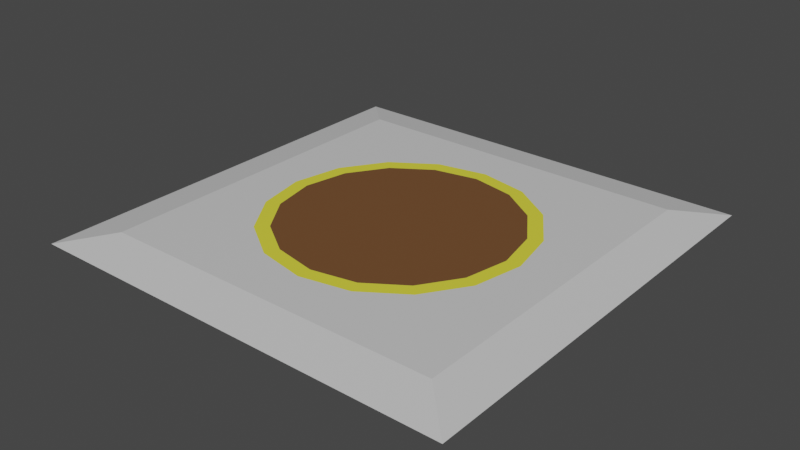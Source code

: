 # Source: Water_Dump.blend  (saved by Blender 3.6.11; exported with 4.5.12 LTS)
import bpy
from mathutils import Matrix  # noqa: F401  (used for matrix-valued properties, if any)

bpy.ops.wm.read_factory_settings(use_empty=True)
scene = bpy.context.scene
scene.name = 'Scene'

# ---- materials (node trees are filled in below, after node groups)
mat_surface = bpy.data.materials.new('Surface')
mat_surface.alpha_threshold = 0.0
mat_surface.use_transparent_shadow = False
mat_surface.roughness = 0.5
mat_surface.line_color = (0.0, 0.0, 0.0, 1.0)
mat_drain_hole = bpy.data.materials.new('Drain Hole')
mat_drain_hole.use_transparent_shadow = False
mat_ring = bpy.data.materials.new('Ring')
mat_ring.use_transparent_shadow = False

# ---- material node trees
mat_surface.use_nodes = True; mat_surface.node_tree.nodes.clear()
_N = mat_surface.node_tree.nodes; _L = mat_surface.node_tree.links
n0 = _N.new('ShaderNodeOutputMaterial'); n0.name = 'Material Output'; n0.location = (300, 300)
n1 = _N.new('ShaderNodeBsdfPrincipled'); n1.name = 'Principled BSDF'; n1.location = (10, 300)
n1.distribution = 'GGX'
n1.subsurface_method = 'RANDOM_WALK_SKIN'
n1.inputs[0].default_value = (0.6469, 0.6469, 0.6469, 1.0)
n1.inputs[3].default_value = 1.45
n1.inputs[27].default_value = (0.0, 0.0, 0.0, 1.0)
n1.inputs[28].default_value = 1.0
_L.new(n1.outputs[0], n0.inputs[0])
n0.is_active_output = True
mat_drain_hole.use_nodes = True; mat_drain_hole.node_tree.nodes.clear()
_N = mat_drain_hole.node_tree.nodes; _L = mat_drain_hole.node_tree.links
n0 = _N.new('ShaderNodeBsdfPrincipled'); n0.name = 'Principled BSDF'; n0.location = (10, 300)
n0.distribution = 'GGX'
n0.subsurface_method = 'RANDOM_WALK_SKIN'
n0.inputs[0].default_value = (0.1645, 0.07169, 0.02541, 1.0)
n0.inputs[3].default_value = 1.45
n0.inputs[27].default_value = (0.0, 0.0, 0.0, 1.0)
n0.inputs[28].default_value = 1.0
n1 = _N.new('ShaderNodeOutputMaterial'); n1.name = 'Material Output'; n1.location = (300, 300)
_L.new(n0.outputs[0], n1.inputs[0])
n1.is_active_output = True
mat_ring.use_nodes = True; mat_ring.node_tree.nodes.clear()
_N = mat_ring.node_tree.nodes; _L = mat_ring.node_tree.links
n0 = _N.new('ShaderNodeBsdfPrincipled'); n0.name = 'Principled BSDF'; n0.location = (10, 300)
n0.distribution = 'GGX'
n0.subsurface_method = 'RANDOM_WALK_SKIN'
n0.inputs[0].default_value = (0.8, 0.7578, 0.0515, 1.0)
n0.inputs[3].default_value = 1.45
n0.inputs[27].default_value = (0.0, 0.0, 0.0, 1.0)
n0.inputs[28].default_value = 1.0
n1 = _N.new('ShaderNodeOutputMaterial'); n1.name = 'Material Output'; n1.location = (300, 300)
_L.new(n0.outputs[0], n1.inputs[0])
n1.is_active_output = True

# ---- world
world_world = bpy.data.worlds.new('World'); scene.world = world_world
world_world.use_nodes = True; world_world.node_tree.nodes.clear()
_N = world_world.node_tree.nodes; _L = world_world.node_tree.links
n0 = _N.new('ShaderNodeOutputWorld'); n0.name = 'World Output'; n0.location = (300, 300)
n1 = _N.new('ShaderNodeBackground'); n1.name = 'Background'; n1.location = (10, 300)
n1.inputs[0].default_value = (0.05088, 0.05088, 0.05088, 1.0)
_L.new(n1.outputs[0], n0.inputs[0])
n0.is_active_output = True
world_world.color = (0.05088, 0.05088, 0.05088)
world_world.use_sun_shadow = False
world_world.sun_shadow_jitter_overblur = 0.0

# ---- meshes
me_plane = bpy.data.meshes.new('Plane')
me_plane.from_pydata([(-0.5, -0.0161, 0.4839), (-0.4, 0.003902, 0.3839), (-8.882e-16, 0.003902, 0.2839), (-0.1148, 0.003902, 0.2611), (-0.2772, 0.003902, 0.09871), (-0.3, 0.003902, -0.0161), (-0.2121, 0.003902, 0.196), (-0.4, 0.003902, -0.0161), (-0.5, -0.0161, -0.0161), (-8.882e-16, -0.0161, 0.4839), (-8.882e-16, 0.003902, 0.3839), (-0.4, 0.003902, 0.1839), (-0.2, 0.003902, 0.3839), (-2.922e-10, 0.003902, -0.0161), (0.5, -0.0161, 0.4839), (0.4, 0.003902, 0.3839), (0.1148, 0.003902, 0.2611), (0.2772, 0.003902, 0.09871), (0.3, 0.003902, -0.0161), (0.2121, 0.003902, 0.196), (0.4, 0.003902, -0.0161), (0.5, -0.0161, -0.0161), (0.4, 0.003902, 0.1839), (0.2, 0.003902, 0.3839), (-0.5, -0.0161, -0.5161), (-0.4, 0.003902, -0.4161), (-8.882e-16, 0.003902, -0.3161), (-0.1148, 0.003902, -0.2933), (-0.2772, 0.003902, -0.1309), (-0.2121, 0.003902, -0.2282), (-8.882e-16, -0.0161, -0.5161), (-8.882e-16, 0.003902, -0.4161), (-0.4, 0.003902, -0.2161), (-0.2, 0.003902, -0.4161), (0.5, -0.0161, -0.5161), (0.4, 0.003902, -0.4161), (0.1148, 0.003902, -0.2933), (0.2772, 0.003902, -0.1309), (0.2121, 0.003902, -0.2282), (0.4, 0.003902, -0.2161), (0.2, 0.003902, -0.4161), (-0.2667, 0.003902, -0.0161), (-2.922e-10, 0.003902, 0.2506), (-0.1886, 0.003902, 0.1725), (-0.102, 0.003902, 0.2303), (-0.2464, 0.003902, 0.08595), (0.2667, 0.003902, -0.0161), (0.1886, 0.003902, 0.1725), (0.102, 0.003902, 0.2303), (0.2464, 0.003902, 0.08595), (-2.922e-10, 0.003902, -0.2828), (-0.1886, 0.003902, -0.2047), (-0.102, 0.003902, -0.2625), (-0.2464, 0.003902, -0.1181), (0.1886, 0.003902, -0.2047), (0.102, 0.003902, -0.2625), (0.2464, 0.003902, -0.1181)], [], [(10, 12, 1, 0, 9), (1, 11, 7, 8, 0), (6, 1, 12, 3), (5, 7, 11, 4), (43, 13, 45), (3, 12, 10, 2), (4, 11, 1, 6), (42, 13, 44), (41, 5, 4, 45), (44, 13, 43), (10, 9, 14, 15, 23), (15, 14, 21, 20, 22), (19, 16, 23, 15), (18, 17, 22, 20), (47, 49, 13), (16, 2, 10, 23), (17, 19, 15, 22), (42, 48, 13), (49, 17, 18, 46), (48, 47, 13), (31, 30, 24, 25, 33), (25, 24, 8, 7, 32), (29, 27, 33, 25), (5, 28, 32, 7), (51, 53, 13), (27, 26, 31, 33), (28, 29, 25, 32), (50, 52, 13), (53, 28, 5, 41), (52, 51, 13), (31, 40, 35, 34, 30), (35, 39, 20, 21, 34), (38, 35, 40, 36), (18, 20, 39, 37), (54, 13, 56), (36, 40, 31, 26), (37, 39, 35, 38), (50, 13, 55), (46, 18, 37, 56), (55, 13, 54), (36, 55, 54, 38), (13, 46, 56), (26, 50, 55, 36), (38, 54, 56, 37), (27, 29, 51, 52), (13, 53, 41), (26, 27, 52, 50), (29, 28, 53, 51), (16, 19, 47, 48), (13, 49, 46), (2, 16, 48, 42), (19, 17, 49, 47), (3, 44, 43, 6), (13, 41, 45), (2, 42, 44, 3), (6, 43, 45, 4)])
me_plane.polygons.foreach_set('material_index', [0, 0, 0, 0, 1, 0, 0, 1, 2, 1, 0, 0, 0, 0, 1, 0, 0, 1, 2, 1, 0, 0, 0, 0, 1, 0, 0, 1, 2, 1, 0, 0, 0, 0, 1, 0, 0, 1, 2, 1, 2, 1, 2, 2, 2, 1, 2, 2, 2, 1, 2, 2, 2, 1, 2, 2])
_uv = me_plane.uv_layers.new(name='UVMap')
_uv.uv.foreach_set('vector', [0.5, 0.1, 0.3, 0.1, 0.1, 0.1, 1.49e-07, 0.0, 0.5, 1.788e-07, 0.1, 0.1, 0.1, 0.3, 0.1, 0.5, 0.0, 0.5, 1.49e-07, 0.0, 0.2879, 0.2879, 0.1, 0.1, 0.3, 0.1, 0.3852, 0.2228, 0.2, 0.5, 0.1, 0.5, 0.1, 0.3, 0.2228, 0.3852, 0.7832, 0.9239, 0.5, 0.5, 0.9239, 0.7832, 0.3852, 0.2228, 0.3, 0.1, 0.5, 0.1, 0.5, 0.2, 0.2228, 0.3852, 0.1, 0.3, 0.1, 0.1, 0.2879, 0.2879, 0.4005, 1.0, 0.5, 0.5, 0.5995, 1.0, 0.1667, 0.4337, 4.377e-09, 0.4005, 0.07612, 0.2168, 0.2174, 0.3112, 0.5995, 1.0, 0.5, 0.5, 0.7832, 0.9239, 0.5, 0.1, 0.5, 1.788e-07, 1.0, 0.0, 0.9, 0.1, 0.7, 0.1, 0.9, 0.1, 1.0, 0.0, 1.0, 0.5, 0.9, 0.5, 0.9, 0.3, 0.7121, 0.2879, 0.6148, 0.2228, 0.7, 0.1, 0.9, 0.1, 0.8, 0.5, 0.7772, 0.3852, 0.9, 0.3, 0.9, 0.5, 0.07612, 0.7832, 7.377e-09, 0.5995, 0.5, 0.5, 0.6148, 0.2228, 0.5, 0.2, 0.5, 0.1, 0.7, 0.1, 0.7772, 0.3852, 0.7121, 0.2879, 0.9, 0.1, 0.9, 0.3, 0.4005, 1.0, 0.2168, 0.9239, 0.5, 0.5, 0.8333, 0.4337, 1.0, 0.4005, 1.0, 0.5995, 0.8333, 0.5663, 0.2168, 0.9239, 0.07612, 0.7832, 0.5, 0.5, 0.5, 0.9, 0.5, 1.0, 1.49e-07, 1.0, 0.1, 0.9, 0.3, 0.9, 0.1, 0.9, 1.49e-07, 1.0, 0.0, 0.5, 0.1, 0.5, 0.1, 0.7, 0.2879, 0.7121, 0.3852, 0.7772, 0.3, 0.9, 0.1, 0.9, 0.2, 0.5, 0.2228, 0.6148, 0.1, 0.7, 0.1, 0.5, 0.9239, 0.2168, 1.0, 0.4005, 0.5, 0.5, 0.3852, 0.7772, 0.5, 0.8, 0.5, 0.9, 0.3, 0.9, 0.2228, 0.6148, 0.2879, 0.7121, 0.1, 0.9, 0.1, 0.7, 0.5995, 1.093e-07, 0.7832, 0.07612, 0.5, 0.5, 0.1667, 0.5663, 2.698e-09, 0.5995, 4.377e-09, 0.4005, 0.1667, 0.4337, 0.7832, 0.07612, 0.9239, 0.2168, 0.5, 0.5, 0.5, 0.9, 0.7, 0.9, 0.9, 0.9, 1.0, 1.0, 0.5, 1.0, 0.9, 0.9, 0.9, 0.7, 0.9, 0.5, 1.0, 0.5, 1.0, 1.0, 0.7121, 0.7121, 0.9, 0.9, 0.7, 0.9, 0.6148, 0.7772, 0.8, 0.5, 0.9, 0.5, 0.9, 0.7, 0.7772, 0.6148, 0.2168, 0.07612, 0.5, 0.5, 0.07612, 0.2168, 0.6148, 0.7772, 0.7, 0.9, 0.5, 0.9, 0.5, 0.8, 0.7772, 0.6148, 0.9, 0.7, 0.9, 0.9, 0.7121, 0.7121, 0.5995, 1.093e-07, 0.5, 0.5, 0.4005, 4.571e-08, 0.8333, 0.5663, 1.0, 0.5995, 0.9239, 0.7832, 0.7826, 0.6888, 0.4005, 4.571e-08, 0.5, 0.5, 0.2168, 0.07612, 0.5995, 1.0, 0.5663, 0.8333, 0.6888, 0.7826, 0.7832, 0.9239, 0.5, 0.5, -2.328e-08, 0.4005, 0.07612, 0.2168, 0.4005, 1.0, 0.4337, 0.8333, 0.5663, 0.8333, 0.5995, 1.0, 0.7832, 0.9239, 0.6888, 0.7826, 0.7826, 0.6888, 0.9239, 0.7832, 0.2168, 0.9239, 0.07612, 0.7832, 0.2174, 0.6888, 0.3112, 0.7826, 0.5, 0.5, 1.0, 0.4005, 1.0, 0.5995, 0.4005, 1.0, 0.2168, 0.9239, 0.3112, 0.7826, 0.4337, 0.8333, 0.07612, 0.7832, 2.698e-09, 0.5995, 0.1667, 0.5663, 0.2174, 0.6888, 0.7832, 0.07612, 0.9239, 0.2168, 0.7826, 0.3112, 0.6888, 0.2174, 0.5, 0.5, 7.377e-09, 0.5995, -2.328e-08, 0.4005, 0.5995, -1.752e-08, 0.7832, 0.07612, 0.6888, 0.2174, 0.5663, 0.1667, 0.9239, 0.2168, 1.0, 0.4005, 0.8333, 0.4337, 0.7826, 0.3112, 0.4005, -5.679e-08, 0.4337, 0.1667, 0.3112, 0.2174, 0.2168, 0.07612, 0.5, 0.5, 1.0, 0.5995, 0.9239, 0.7832, 0.5995, -1.752e-08, 0.5663, 0.1667, 0.4337, 0.1667, 0.4005, -5.679e-08, 0.2168, 0.07612, 0.3112, 0.2174, 0.2174, 0.3112, 0.07612, 0.2168])
me_plane.materials.append(mat_surface)
me_plane.materials.append(mat_drain_hole)
me_plane.materials.append(mat_ring)
me_plane.update()

# ---- objects
ob_plane = bpy.data.objects.new('Plane', me_plane)

# ---- transforms, parenting, visibility, modifiers, constraints
ob_plane.location = (0.0, 0.0, 0.0)
ob_plane.rotation_euler = (1.571, -0.0, 0.0)

# ---- collection membership
scene.collection.objects.link(ob_plane)

# ---- scene / render settings (as saved in the file)
scene.frame_start = 1; scene.frame_end = 250; scene.frame_set(1)
scene.render.engine = 'BLENDER_EEVEE_NEXT'
scene.cycles.sampling_pattern = 'TABULATED_SOBOL'
scene.view_settings.view_transform = 'Filmic'
bpy.context.view_layer.update()

# ---- added for rendering (the .blend has no active camera and no usable light): camera, sun
cam_auto = bpy.data.cameras.new('AutoCamera')
cam_auto.lens = 50.0
cam_auto.sensor_width = 36.0
cam_auto.clip_end = 1000.0
ob_auto_camera = bpy.data.objects.new('AutoCamera', cam_auto)
scene.collection.objects.link(ob_auto_camera)
ob_auto_camera.location = (1.3086, -1.55422, 1.04078)
ob_auto_camera.rotation_euler = (1.09748, -7.21219e-08, 0.694738)
scene.camera = ob_auto_camera
light_auto_sun = bpy.data.lights.new('AutoSun', 'SUN')
light_auto_sun.energy = 3.0
light_auto_sun.angle = 0.0523599
ob_auto_sun = bpy.data.objects.new('AutoSun', light_auto_sun)
scene.collection.objects.link(ob_auto_sun)
ob_auto_sun.rotation_euler = (0.872665, 0.174533, 0.523599)
bpy.context.view_layer.update()
